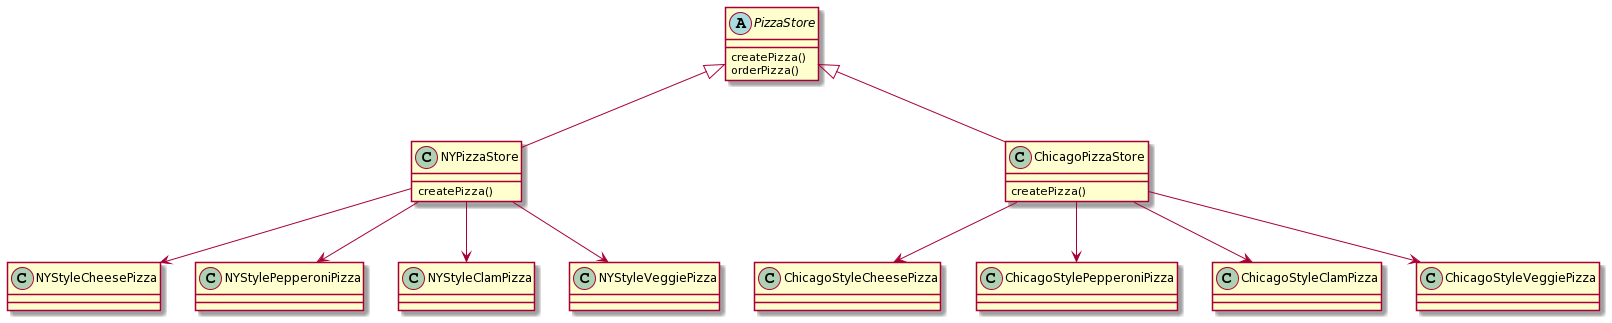

The diagram above was rendered by PlantUML. Its source (embedded in the PNG):
@startuml
abstract class PizzaStore{
createPizza()
orderPizza()
}

class NYPizzaStore{
createPizza()
}
class ChicagoPizzaStore{
createPizza()
}



class NYPizzaStore{
}
class ChicagoPizzaStore{
}

class NYStyleCheesePizza{
}
class NYStylePepperoniPizza{
}
class NYStyleClamPizza{
}
class NYStyleVeggiePizza{
}
class ChicagoStyleCheesePizza{
}
class ChicagoStylePepperoniPizza{
}
class ChicagoStyleClamPizza{
}
class ChicagoStyleVeggiePizza{
}

NYPizzaStore --> NYStyleCheesePizza
NYPizzaStore --> NYStylePepperoniPizza
NYPizzaStore --> NYStyleClamPizza
NYPizzaStore --> NYStyleVeggiePizza
ChicagoPizzaStore --> ChicagoStyleCheesePizza
ChicagoPizzaStore --> ChicagoStylePepperoniPizza
ChicagoPizzaStore --> ChicagoStyleClamPizza
ChicagoPizzaStore --> ChicagoStyleVeggiePizza

PizzaStore <|-- NYPizzaStore
PizzaStore <|-- ChicagoPizzaStore
@enduml